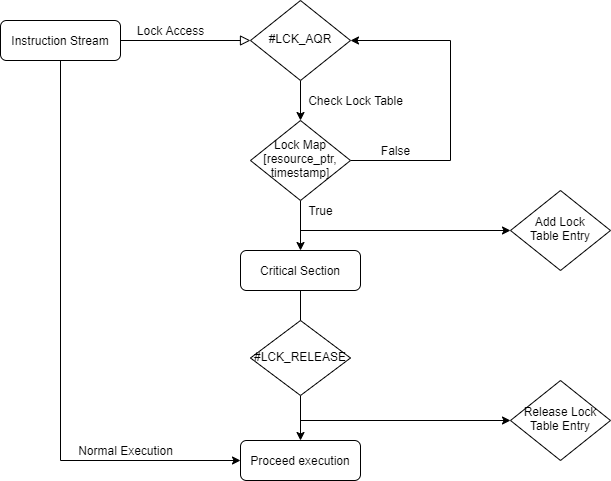

The diagram above was exported from draw.io. Its source (the exported page's mxGraphModel, read from the mxfile embedded in the PNG):
<mxGraphModel dx="1278" dy="580" grid="1" gridSize="10" guides="1" tooltips="1" connect="1" arrows="1" fold="1" page="1" pageScale="1" pageWidth="827" pageHeight="1169" math="0" shadow="0">
  <root>
    <mxCell id="WIyWlLk6GJQsqaUBKTNV-0" />
    <mxCell id="WIyWlLk6GJQsqaUBKTNV-1" parent="WIyWlLk6GJQsqaUBKTNV-0" />
    <mxCell id="WIyWlLk6GJQsqaUBKTNV-2" value="" style="rounded=0;html=1;jettySize=auto;orthogonalLoop=1;fontSize=11;endArrow=block;endFill=0;endSize=8;strokeWidth=1;shadow=0;labelBackgroundColor=none;edgeStyle=orthogonalEdgeStyle;" parent="WIyWlLk6GJQsqaUBKTNV-1" source="WIyWlLk6GJQsqaUBKTNV-3" target="WIyWlLk6GJQsqaUBKTNV-6" edge="1">
      <mxGeometry relative="1" as="geometry" />
    </mxCell>
    <mxCell id="utPP5BGpoEbx6RGZvK-A-30" style="edgeStyle=orthogonalEdgeStyle;rounded=0;orthogonalLoop=1;jettySize=auto;html=1;exitX=0.5;exitY=1;exitDx=0;exitDy=0;entryX=0;entryY=0.5;entryDx=0;entryDy=0;" edge="1" parent="WIyWlLk6GJQsqaUBKTNV-1" source="WIyWlLk6GJQsqaUBKTNV-3" target="utPP5BGpoEbx6RGZvK-A-22">
      <mxGeometry relative="1" as="geometry" />
    </mxCell>
    <mxCell id="WIyWlLk6GJQsqaUBKTNV-3" value="Instruction Stream" style="rounded=1;whiteSpace=wrap;html=1;fontSize=12;glass=0;strokeWidth=1;shadow=0;" parent="WIyWlLk6GJQsqaUBKTNV-1" vertex="1">
      <mxGeometry x="90" y="180" width="120" height="40" as="geometry" />
    </mxCell>
    <mxCell id="utPP5BGpoEbx6RGZvK-A-9" style="edgeStyle=orthogonalEdgeStyle;rounded=0;orthogonalLoop=1;jettySize=auto;html=1;exitX=0.5;exitY=1;exitDx=0;exitDy=0;entryX=0.5;entryY=0;entryDx=0;entryDy=0;" edge="1" parent="WIyWlLk6GJQsqaUBKTNV-1" source="WIyWlLk6GJQsqaUBKTNV-6" target="WIyWlLk6GJQsqaUBKTNV-10">
      <mxGeometry relative="1" as="geometry" />
    </mxCell>
    <mxCell id="WIyWlLk6GJQsqaUBKTNV-6" value="#LCK_AQR" style="rhombus;whiteSpace=wrap;html=1;shadow=0;fontFamily=Helvetica;fontSize=12;align=center;strokeWidth=1;spacing=6;spacingTop=-4;" parent="WIyWlLk6GJQsqaUBKTNV-1" vertex="1">
      <mxGeometry x="340" y="160" width="100" height="80" as="geometry" />
    </mxCell>
    <mxCell id="utPP5BGpoEbx6RGZvK-A-12" style="edgeStyle=orthogonalEdgeStyle;rounded=0;orthogonalLoop=1;jettySize=auto;html=1;exitX=1;exitY=0.5;exitDx=0;exitDy=0;entryX=1;entryY=0.5;entryDx=0;entryDy=0;" edge="1" parent="WIyWlLk6GJQsqaUBKTNV-1" source="WIyWlLk6GJQsqaUBKTNV-10" target="WIyWlLk6GJQsqaUBKTNV-6">
      <mxGeometry relative="1" as="geometry">
        <mxPoint x="560" y="200" as="targetPoint" />
        <Array as="points">
          <mxPoint x="540" y="320" />
          <mxPoint x="540" y="200" />
        </Array>
      </mxGeometry>
    </mxCell>
    <mxCell id="utPP5BGpoEbx6RGZvK-A-14" style="edgeStyle=orthogonalEdgeStyle;rounded=0;orthogonalLoop=1;jettySize=auto;html=1;exitX=0.5;exitY=1;exitDx=0;exitDy=0;entryX=0.5;entryY=0;entryDx=0;entryDy=0;" edge="1" parent="WIyWlLk6GJQsqaUBKTNV-1" source="WIyWlLk6GJQsqaUBKTNV-10" target="WIyWlLk6GJQsqaUBKTNV-11">
      <mxGeometry relative="1" as="geometry" />
    </mxCell>
    <mxCell id="WIyWlLk6GJQsqaUBKTNV-10" value="Lock Map [resource_ptr, timestamp]" style="rhombus;whiteSpace=wrap;html=1;shadow=0;fontFamily=Helvetica;fontSize=12;align=center;strokeWidth=1;spacing=6;spacingTop=-4;" parent="WIyWlLk6GJQsqaUBKTNV-1" vertex="1">
      <mxGeometry x="340" y="280" width="100" height="80" as="geometry" />
    </mxCell>
    <mxCell id="utPP5BGpoEbx6RGZvK-A-16" style="edgeStyle=orthogonalEdgeStyle;rounded=0;orthogonalLoop=1;jettySize=auto;html=1;exitX=0.5;exitY=1;exitDx=0;exitDy=0;" edge="1" parent="WIyWlLk6GJQsqaUBKTNV-1" source="WIyWlLk6GJQsqaUBKTNV-11">
      <mxGeometry relative="1" as="geometry">
        <mxPoint x="390" y="500" as="targetPoint" />
      </mxGeometry>
    </mxCell>
    <mxCell id="WIyWlLk6GJQsqaUBKTNV-11" value="Critical Section" style="rounded=1;whiteSpace=wrap;html=1;fontSize=12;glass=0;strokeWidth=1;shadow=0;" parent="WIyWlLk6GJQsqaUBKTNV-1" vertex="1">
      <mxGeometry x="330" y="410" width="120" height="40" as="geometry" />
    </mxCell>
    <mxCell id="utPP5BGpoEbx6RGZvK-A-10" value="Check Lock Table" style="text;html=1;align=center;verticalAlign=middle;resizable=0;points=[];autosize=1;" vertex="1" parent="WIyWlLk6GJQsqaUBKTNV-1">
      <mxGeometry x="390" y="250" width="110" height="20" as="geometry" />
    </mxCell>
    <mxCell id="utPP5BGpoEbx6RGZvK-A-13" value="False" style="text;html=1;align=center;verticalAlign=middle;resizable=0;points=[];autosize=1;" vertex="1" parent="WIyWlLk6GJQsqaUBKTNV-1">
      <mxGeometry x="460" y="300" width="50" height="20" as="geometry" />
    </mxCell>
    <mxCell id="utPP5BGpoEbx6RGZvK-A-15" value="True" style="text;html=1;align=center;verticalAlign=middle;resizable=0;points=[];autosize=1;" vertex="1" parent="WIyWlLk6GJQsqaUBKTNV-1">
      <mxGeometry x="390" y="360" width="40" height="20" as="geometry" />
    </mxCell>
    <mxCell id="utPP5BGpoEbx6RGZvK-A-21" style="edgeStyle=orthogonalEdgeStyle;rounded=0;orthogonalLoop=1;jettySize=auto;html=1;exitX=0.5;exitY=1;exitDx=0;exitDy=0;" edge="1" parent="WIyWlLk6GJQsqaUBKTNV-1" source="utPP5BGpoEbx6RGZvK-A-17">
      <mxGeometry relative="1" as="geometry">
        <mxPoint x="390" y="600" as="targetPoint" />
      </mxGeometry>
    </mxCell>
    <mxCell id="utPP5BGpoEbx6RGZvK-A-17" value="#LCK_RELEASE" style="rhombus;whiteSpace=wrap;html=1;shadow=0;fontFamily=Helvetica;fontSize=12;align=center;strokeWidth=1;spacing=6;spacingTop=-4;" vertex="1" parent="WIyWlLk6GJQsqaUBKTNV-1">
      <mxGeometry x="340" y="480" width="100" height="75" as="geometry" />
    </mxCell>
    <mxCell id="utPP5BGpoEbx6RGZvK-A-18" value="Release Lock Table Entry" style="rhombus;whiteSpace=wrap;html=1;shadow=0;fontFamily=Helvetica;fontSize=12;align=center;strokeWidth=1;spacing=6;spacingTop=-4;" vertex="1" parent="WIyWlLk6GJQsqaUBKTNV-1">
      <mxGeometry x="600" y="540" width="100" height="80" as="geometry" />
    </mxCell>
    <mxCell id="utPP5BGpoEbx6RGZvK-A-22" value="Proceed execution" style="rounded=1;whiteSpace=wrap;html=1;fontSize=12;glass=0;strokeWidth=1;shadow=0;" vertex="1" parent="WIyWlLk6GJQsqaUBKTNV-1">
      <mxGeometry x="330" y="600" width="120" height="40" as="geometry" />
    </mxCell>
    <mxCell id="utPP5BGpoEbx6RGZvK-A-24" value="" style="endArrow=classic;html=1;" edge="1" parent="WIyWlLk6GJQsqaUBKTNV-1">
      <mxGeometry width="50" height="50" relative="1" as="geometry">
        <mxPoint x="390" y="390" as="sourcePoint" />
        <mxPoint x="600" y="390" as="targetPoint" />
      </mxGeometry>
    </mxCell>
    <mxCell id="utPP5BGpoEbx6RGZvK-A-25" value="&amp;nbsp; &amp;nbsp;Add Lock&amp;nbsp; &amp;nbsp; Table Entry" style="rhombus;whiteSpace=wrap;html=1;shadow=0;fontFamily=Helvetica;fontSize=12;align=center;strokeWidth=1;spacing=6;spacingTop=-4;" vertex="1" parent="WIyWlLk6GJQsqaUBKTNV-1">
      <mxGeometry x="600" y="350" width="100" height="80" as="geometry" />
    </mxCell>
    <mxCell id="utPP5BGpoEbx6RGZvK-A-28" value="" style="endArrow=classic;html=1;" edge="1" parent="WIyWlLk6GJQsqaUBKTNV-1">
      <mxGeometry width="50" height="50" relative="1" as="geometry">
        <mxPoint x="390" y="580" as="sourcePoint" />
        <mxPoint x="600" y="580" as="targetPoint" />
      </mxGeometry>
    </mxCell>
    <mxCell id="utPP5BGpoEbx6RGZvK-A-31" value="Lock Access" style="text;html=1;align=center;verticalAlign=middle;resizable=0;points=[];autosize=1;" vertex="1" parent="WIyWlLk6GJQsqaUBKTNV-1">
      <mxGeometry x="220" y="180" width="80" height="20" as="geometry" />
    </mxCell>
    <mxCell id="utPP5BGpoEbx6RGZvK-A-33" value="Normal Execution" style="text;html=1;align=center;verticalAlign=middle;resizable=0;points=[];autosize=1;" vertex="1" parent="WIyWlLk6GJQsqaUBKTNV-1">
      <mxGeometry x="160" y="600" width="110" height="20" as="geometry" />
    </mxCell>
  </root>
</mxGraphModel>